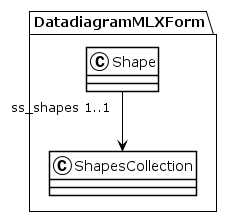

The diagram above was rendered by PlantUML. Its source (embedded in the PNG):
@startuml
!theme plain
package DatadiagramMLXForm {
class Shape {
}
Shape "ss_shapes 1..1" --> ShapesCollection
class ShapesCollection {
}
}
@enduml